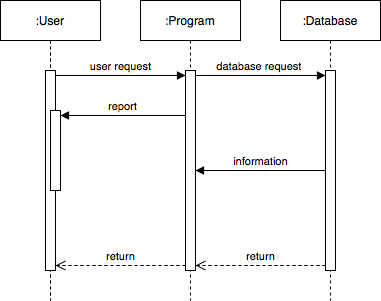

The diagram above was exported from draw.io. Its source (the exported page's mxGraphModel, read from the mxfile embedded in the PNG):
<mxGraphModel dx="624" dy="444" grid="1" gridSize="10" guides="1" tooltips="1" connect="1" arrows="1" fold="1" page="1" pageScale="1" pageWidth="850" pageHeight="1100" math="0" shadow="0">
  <root>
    <mxCell id="0" />
    <mxCell id="1" parent="0" />
    <mxCell id="bPrTthP_Pqy-xYFDE4qw-12" value=":Database" style="shape=umlLifeline;perimeter=lifelinePerimeter;whiteSpace=wrap;html=1;container=1;dropTarget=0;collapsible=0;recursiveResize=0;outlineConnect=0;portConstraint=eastwest;newEdgeStyle={&quot;curved&quot;:0,&quot;rounded&quot;:0};" vertex="1" parent="1">
      <mxGeometry x="460" y="80" width="100" height="300" as="geometry" />
    </mxCell>
    <mxCell id="bPrTthP_Pqy-xYFDE4qw-13" value="" style="html=1;points=[[0,0,0,0,5],[0,1,0,0,-5],[1,0,0,0,5],[1,1,0,0,-5]];perimeter=orthogonalPerimeter;outlineConnect=0;targetShapes=umlLifeline;portConstraint=eastwest;newEdgeStyle={&quot;curved&quot;:0,&quot;rounded&quot;:0};" vertex="1" parent="bPrTthP_Pqy-xYFDE4qw-12">
      <mxGeometry x="45" y="70" width="10" height="200" as="geometry" />
    </mxCell>
    <mxCell id="bPrTthP_Pqy-xYFDE4qw-19" value=":Program" style="shape=umlLifeline;perimeter=lifelinePerimeter;whiteSpace=wrap;html=1;container=1;dropTarget=0;collapsible=0;recursiveResize=0;outlineConnect=0;portConstraint=eastwest;newEdgeStyle={&quot;curved&quot;:0,&quot;rounded&quot;:0};" vertex="1" parent="1">
      <mxGeometry x="320" y="80" width="100" height="300" as="geometry" />
    </mxCell>
    <mxCell id="bPrTthP_Pqy-xYFDE4qw-20" value="&lt;span style=&quot;caret-color: rgba(0, 0, 0, 0); color: rgba(0, 0, 0, 0); font-family: monospace; font-size: 0px; text-align: start;&quot;&gt;%3CmxGraphModel%3E%3Croot%3E%3CmxCell%20id%3D%220%22%2F%3E%3CmxCell%20id%3D%221%22%20parent%3D%220%22%2F%3E%3CmxCell%20id%3D%222%22%20value%3D%22%3AObject%22%20style%3D%22shape%3DumlLifeline%3Bperimeter%3DlifelinePerimeter%3BwhiteSpace%3Dwrap%3Bhtml%3D1%3Bcontainer%3D1%3BdropTarget%3D0%3Bcollapsible%3D0%3BrecursiveResize%3D0%3BoutlineConnect%3D0%3BportConstraint%3Deastwest%3BnewEdgeStyle%3D%7B%26quot%3Bcurved%26quot%3B%3A0%2C%26quot%3Brounded%26quot%3B%3A0%7D%3B%22%20vertex%3D%221%22%20parent%3D%221%22%3E%3CmxGeometry%20x%3D%22460%22%20y%3D%2280%22%20width%3D%22100%22%20height%3D%22300%22%20as%3D%22geometry%22%2F%3E%3C%2FmxCell%3E%3CmxCell%20id%3D%223%22%20value%3D%22%22%20style%3D%22html%3D1%3Bpoints%3D%5B%5B0%2C0%2C0%2C0%2C5%5D%2C%5B0%2C1%2C0%2C0%2C-5%5D%2C%5B1%2C0%2C0%2C0%2C5%5D%2C%5B1%2C1%2C0%2C0%2C-5%5D%5D%3Bperimeter%3DorthogonalPerimeter%3BoutlineConnect%3D0%3BtargetShapes%3DumlLifeline%3BportConstraint%3Deastwest%3BnewEdgeStyle%3D%7B%26quot%3Bcurved%26quot%3B%3A0%2C%26quot%3Brounded%26quot%3B%3A0%7D%3B%22%20vertex%3D%221%22%20parent%3D%222%22%3E%3CmxGeometry%20x%3D%2245%22%20y%3D%2270%22%20width%3D%2210%22%20height%3D%22200%22%20as%3D%22geometry%22%2F%3E%3C%2FmxCell%3E%3CmxCell%20id%3D%224%22%20value%3D%22dispatch%22%20style%3D%22html%3D1%3BverticalAlign%3Dbottom%3BendArrow%3Dblock%3Bcurved%3D0%3Brounded%3D0%3BentryX%3D0%3BentryY%3D0%3BentryDx%3D0%3BentryDy%3D5%3B%22%20edge%3D%221%22%20parent%3D%222%22%20target%3D%223%22%3E%3CmxGeometry%20relative%3D%221%22%20as%3D%22geometry%22%3E%3CmxPoint%20x%3D%22-30%22%20y%3D%2285%22%20as%3D%22sourcePoint%22%2F%3E%3C%2FmxGeometry%3E%3C%2FmxCell%3E%3CmxCell%20id%3D%225%22%20value%3D%22return%22%20style%3D%22html%3D1%3BverticalAlign%3Dbottom%3BendArrow%3Dopen%3Bdashed%3D1%3BendSize%3D8%3Bcurved%3D0%3Brounded%3D0%3BexitX%3D0%3BexitY%3D1%3BexitDx%3D0%3BexitDy%3D-5%3B%22%20edge%3D%221%22%20parent%3D%222%22%20source%3D%223%22%3E%3CmxGeometry%20relative%3D%221%22%20as%3D%22geometry%22%3E%3CmxPoint%20x%3D%22-30%22%20y%3D%22155%22%20as%3D%22targetPoint%22%2F%3E%3C%2FmxGeometry%3E%3C%2FmxCell%3E%3C%2Froot%3E%3C%2FmxGraphModel%3E&lt;/span&gt;" style="html=1;points=[[0,0,0,0,5],[0,1,0,0,-5],[1,0,0,0,5],[1,1,0,0,-5]];perimeter=orthogonalPerimeter;outlineConnect=0;targetShapes=umlLifeline;portConstraint=eastwest;newEdgeStyle={&quot;curved&quot;:0,&quot;rounded&quot;:0};" vertex="1" parent="bPrTthP_Pqy-xYFDE4qw-19">
      <mxGeometry x="45" y="70" width="10" height="200" as="geometry" />
    </mxCell>
    <mxCell id="bPrTthP_Pqy-xYFDE4qw-25" value=":User" style="shape=umlLifeline;perimeter=lifelinePerimeter;whiteSpace=wrap;html=1;container=1;dropTarget=0;collapsible=0;recursiveResize=0;outlineConnect=0;portConstraint=eastwest;newEdgeStyle={&quot;curved&quot;:0,&quot;rounded&quot;:0};" vertex="1" parent="1">
      <mxGeometry x="180" y="80" width="100" height="300" as="geometry" />
    </mxCell>
    <mxCell id="bPrTthP_Pqy-xYFDE4qw-26" value="" style="html=1;points=[[0,0,0,0,5],[0,1,0,0,-5],[1,0,0,0,5],[1,1,0,0,-5]];perimeter=orthogonalPerimeter;outlineConnect=0;targetShapes=umlLifeline;portConstraint=eastwest;newEdgeStyle={&quot;curved&quot;:0,&quot;rounded&quot;:0};" vertex="1" parent="bPrTthP_Pqy-xYFDE4qw-25">
      <mxGeometry x="45" y="70" width="10" height="200" as="geometry" />
    </mxCell>
    <mxCell id="bPrTthP_Pqy-xYFDE4qw-30" value="" style="html=1;points=[[0,0,0,0,5],[0,1,0,0,-5],[1,0,0,0,5],[1,1,0,0,-5]];perimeter=orthogonalPerimeter;outlineConnect=0;targetShapes=umlLifeline;portConstraint=eastwest;newEdgeStyle={&quot;curved&quot;:0,&quot;rounded&quot;:0};" vertex="1" parent="bPrTthP_Pqy-xYFDE4qw-25">
      <mxGeometry x="50" y="110" width="10" height="80" as="geometry" />
    </mxCell>
    <mxCell id="bPrTthP_Pqy-xYFDE4qw-21" value="user request" style="html=1;verticalAlign=bottom;endArrow=block;curved=0;rounded=0;entryX=0;entryY=0;entryDx=0;entryDy=5;exitX=1;exitY=0;exitDx=0;exitDy=5;exitPerimeter=0;" edge="1" parent="1" target="bPrTthP_Pqy-xYFDE4qw-20" source="bPrTthP_Pqy-xYFDE4qw-26">
      <mxGeometry relative="1" as="geometry">
        <mxPoint x="240" y="155" as="sourcePoint" />
      </mxGeometry>
    </mxCell>
    <mxCell id="bPrTthP_Pqy-xYFDE4qw-22" value="return" style="html=1;verticalAlign=bottom;endArrow=open;dashed=1;endSize=8;curved=0;rounded=0;exitX=0;exitY=1;exitDx=0;exitDy=-5;entryX=1;entryY=1;entryDx=0;entryDy=-5;entryPerimeter=0;" edge="1" parent="1" source="bPrTthP_Pqy-xYFDE4qw-20" target="bPrTthP_Pqy-xYFDE4qw-26">
      <mxGeometry relative="1" as="geometry">
        <mxPoint x="290" y="235" as="targetPoint" />
      </mxGeometry>
    </mxCell>
    <mxCell id="bPrTthP_Pqy-xYFDE4qw-15" value="return" style="html=1;verticalAlign=bottom;endArrow=open;dashed=1;endSize=8;curved=0;rounded=0;exitX=0;exitY=1;exitDx=0;exitDy=-5;entryX=1;entryY=1;entryDx=0;entryDy=-5;entryPerimeter=0;" edge="1" source="bPrTthP_Pqy-xYFDE4qw-13" parent="1" target="bPrTthP_Pqy-xYFDE4qw-20">
      <mxGeometry relative="1" as="geometry">
        <mxPoint x="380" y="345" as="targetPoint" />
      </mxGeometry>
    </mxCell>
    <mxCell id="bPrTthP_Pqy-xYFDE4qw-14" value="database request&amp;nbsp;" style="html=1;verticalAlign=bottom;endArrow=block;curved=0;rounded=0;entryX=0;entryY=0;entryDx=0;entryDy=5;exitX=1;exitY=0;exitDx=0;exitDy=5;exitPerimeter=0;" edge="1" target="bPrTthP_Pqy-xYFDE4qw-13" parent="1" source="bPrTthP_Pqy-xYFDE4qw-20">
      <mxGeometry relative="1" as="geometry">
        <mxPoint x="430" y="165" as="sourcePoint" />
      </mxGeometry>
    </mxCell>
    <mxCell id="bPrTthP_Pqy-xYFDE4qw-29" value="information" style="html=1;verticalAlign=bottom;endArrow=block;curved=0;rounded=0;" edge="1" parent="1" source="bPrTthP_Pqy-xYFDE4qw-13" target="bPrTthP_Pqy-xYFDE4qw-20">
      <mxGeometry relative="1" as="geometry">
        <mxPoint x="385" y="165" as="sourcePoint" />
        <mxPoint x="440" y="260" as="targetPoint" />
      </mxGeometry>
    </mxCell>
    <mxCell id="bPrTthP_Pqy-xYFDE4qw-31" value="report" style="html=1;verticalAlign=bottom;endArrow=block;curved=0;rounded=0;entryX=1;entryY=0;entryDx=0;entryDy=5;entryPerimeter=0;" edge="1" parent="1" source="bPrTthP_Pqy-xYFDE4qw-20" target="bPrTthP_Pqy-xYFDE4qw-30">
      <mxGeometry relative="1" as="geometry">
        <mxPoint x="410" y="210" as="sourcePoint" />
        <mxPoint x="280" y="210" as="targetPoint" />
      </mxGeometry>
    </mxCell>
  </root>
</mxGraphModel>